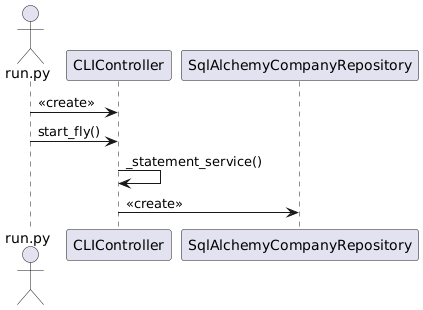

The diagram above was rendered by PlantUML. Its source (embedded in the PNG):
@startuml
actor "run.py" as Runner

participant CLIController
participant SqlAlchemyCompanyRepository

Runner -> CLIController : <<create>>
Runner -> CLIController : start_fly()
CLIController -> CLIController : _statement_service()
CLIController -> SqlAlchemyCompanyRepository : <<create>>
@enduml